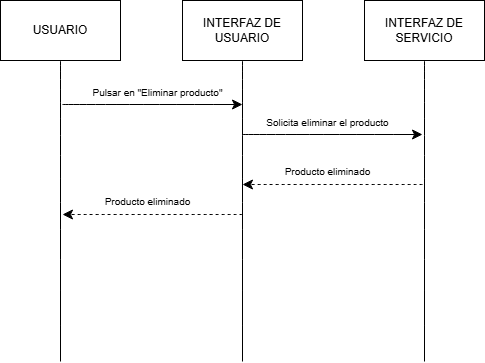

The diagram above was exported from draw.io. Its source (the exported page's mxGraphModel, read from the mxfile embedded in the PNG):
<mxGraphModel dx="819" dy="470" grid="1" gridSize="10" guides="1" tooltips="1" connect="1" arrows="1" fold="1" page="1" pageScale="1" pageWidth="2339" pageHeight="3300" math="0" shadow="0">
  <root>
    <mxCell id="0" />
    <mxCell id="1" parent="0" />
    <mxCell id="2qrRQK3d48gdTguZv6TY-1" style="edgeStyle=none;curved=1;rounded=0;orthogonalLoop=1;jettySize=auto;html=1;exitX=0.5;exitY=1;exitDx=0;exitDy=0;entryX=0.5;entryY=0;entryDx=0;entryDy=0;fontSize=12;startSize=8;endSize=8;endArrow=none;endFill=0;" edge="1" parent="1" source="2qrRQK3d48gdTguZv6TY-2">
      <mxGeometry relative="1" as="geometry">
        <mxPoint x="178" y="517" as="targetPoint" />
      </mxGeometry>
    </mxCell>
    <mxCell id="2qrRQK3d48gdTguZv6TY-2" value="USUARIO" style="rounded=0;whiteSpace=wrap;html=1;" vertex="1" parent="1">
      <mxGeometry x="118" y="156" width="120" height="60" as="geometry" />
    </mxCell>
    <mxCell id="2qrRQK3d48gdTguZv6TY-3" style="edgeStyle=none;curved=1;rounded=0;orthogonalLoop=1;jettySize=auto;html=1;exitX=0.5;exitY=1;exitDx=0;exitDy=0;entryX=0.5;entryY=0;entryDx=0;entryDy=0;fontSize=12;startSize=8;endSize=8;endArrow=none;endFill=0;" edge="1" parent="1" source="2qrRQK3d48gdTguZv6TY-4">
      <mxGeometry relative="1" as="geometry">
        <mxPoint x="360" y="517" as="targetPoint" />
      </mxGeometry>
    </mxCell>
    <mxCell id="2qrRQK3d48gdTguZv6TY-4" value="INTERFAZ DE USUARIO" style="rounded=0;whiteSpace=wrap;html=1;" vertex="1" parent="1">
      <mxGeometry x="300" y="156" width="120" height="60" as="geometry" />
    </mxCell>
    <mxCell id="2qrRQK3d48gdTguZv6TY-5" style="edgeStyle=none;curved=1;rounded=0;orthogonalLoop=1;jettySize=auto;html=1;exitX=0.5;exitY=1;exitDx=0;exitDy=0;entryX=0.5;entryY=0;entryDx=0;entryDy=0;fontSize=12;startSize=8;endSize=8;endArrow=none;endFill=0;" edge="1" parent="1" source="2qrRQK3d48gdTguZv6TY-6">
      <mxGeometry relative="1" as="geometry">
        <mxPoint x="542" y="517" as="targetPoint" />
      </mxGeometry>
    </mxCell>
    <mxCell id="2qrRQK3d48gdTguZv6TY-6" value="INTERFAZ DE SERVICIO" style="rounded=0;whiteSpace=wrap;html=1;" vertex="1" parent="1">
      <mxGeometry x="482" y="156" width="120" height="60" as="geometry" />
    </mxCell>
    <mxCell id="2qrRQK3d48gdTguZv6TY-7" value="" style="endArrow=classic;html=1;rounded=0;fontSize=12;startSize=8;endSize=8;curved=1;" edge="1" parent="1">
      <mxGeometry width="50" height="50" relative="1" as="geometry">
        <mxPoint x="180" y="260" as="sourcePoint" />
        <mxPoint x="360" y="260" as="targetPoint" />
      </mxGeometry>
    </mxCell>
    <mxCell id="2qrRQK3d48gdTguZv6TY-9" value="" style="endArrow=classic;html=1;rounded=0;fontSize=12;startSize=8;endSize=8;curved=1;" edge="1" parent="1">
      <mxGeometry width="50" height="50" relative="1" as="geometry">
        <mxPoint x="360" y="290" as="sourcePoint" />
        <mxPoint x="540" y="290" as="targetPoint" />
      </mxGeometry>
    </mxCell>
    <mxCell id="2qrRQK3d48gdTguZv6TY-10" value="&lt;font style=&quot;font-size: 10px;&quot;&gt;Pulsar en &quot;Eliminar producto&quot;&lt;/font&gt;" style="text;html=1;align=center;verticalAlign=middle;resizable=0;points=[];autosize=1;strokeColor=none;fillColor=none;fontSize=16;" vertex="1" parent="1">
      <mxGeometry x="200" y="231" width="150" height="30" as="geometry" />
    </mxCell>
    <mxCell id="2qrRQK3d48gdTguZv6TY-11" value="&lt;font style=&quot;font-size: 10px;&quot;&gt;Solicita eliminar el producto&lt;/font&gt;" style="text;html=1;align=center;verticalAlign=middle;resizable=0;points=[];autosize=1;strokeColor=none;fillColor=none;fontSize=16;" vertex="1" parent="1">
      <mxGeometry x="370" y="261" width="150" height="30" as="geometry" />
    </mxCell>
    <mxCell id="2qrRQK3d48gdTguZv6TY-12" value="" style="endArrow=classic;html=1;rounded=0;fontSize=12;startSize=8;endSize=8;curved=1;dashed=1;" edge="1" parent="1">
      <mxGeometry width="50" height="50" relative="1" as="geometry">
        <mxPoint x="540" y="340" as="sourcePoint" />
        <mxPoint x="360" y="340" as="targetPoint" />
      </mxGeometry>
    </mxCell>
    <mxCell id="2qrRQK3d48gdTguZv6TY-13" value="&lt;font style=&quot;font-size: 10px;&quot;&gt;Producto eliminado&lt;/font&gt;" style="text;html=1;align=center;verticalAlign=middle;resizable=0;points=[];autosize=1;strokeColor=none;fillColor=none;fontSize=16;" vertex="1" parent="1">
      <mxGeometry x="390" y="310" width="110" height="30" as="geometry" />
    </mxCell>
    <mxCell id="2qrRQK3d48gdTguZv6TY-14" value="" style="endArrow=classic;html=1;rounded=0;fontSize=12;startSize=8;endSize=8;curved=1;dashed=1;" edge="1" parent="1">
      <mxGeometry width="50" height="50" relative="1" as="geometry">
        <mxPoint x="360" y="370" as="sourcePoint" />
        <mxPoint x="180" y="370" as="targetPoint" />
      </mxGeometry>
    </mxCell>
    <mxCell id="2qrRQK3d48gdTguZv6TY-15" value="&lt;font style=&quot;font-size: 10px;&quot;&gt;Producto eliminado&lt;/font&gt;" style="text;html=1;align=center;verticalAlign=middle;resizable=0;points=[];autosize=1;strokeColor=none;fillColor=none;fontSize=16;" vertex="1" parent="1">
      <mxGeometry x="210" y="340" width="110" height="30" as="geometry" />
    </mxCell>
  </root>
</mxGraphModel>